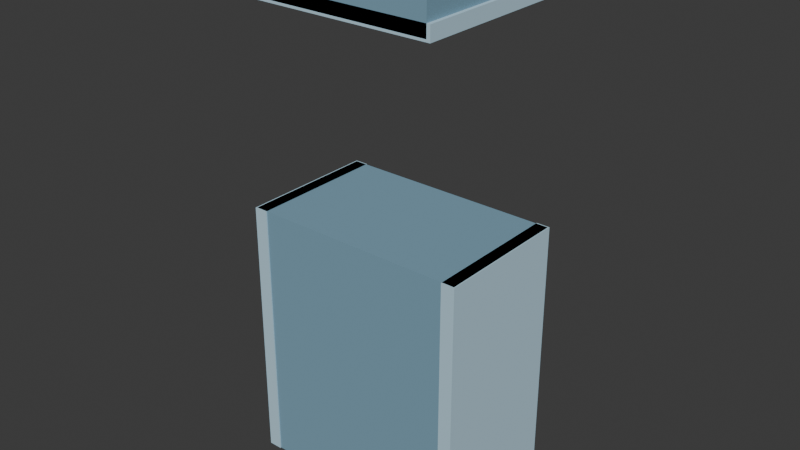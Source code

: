 # Source: armour_light.blend  (saved by Blender 5.1.30; exported with 4.5.12 LTS)
import bpy
from mathutils import Matrix  # noqa: F401  (used for matrix-valued properties, if any)

bpy.ops.wm.read_factory_settings(use_empty=True)
scene = bpy.context.scene
scene.name = 'Scene'

# ---- collections
col_collection = bpy.data.collections.new('Collection'); scene.collection.children.link(col_collection)

# ---- materials (node trees are filled in below, after node groups)
mat_light_cloth = bpy.data.materials.new('light_cloth')
mat_light_cloth.diffuse_color = (0.9098, 0.8784, 0.8157, 1.0)
mat_light_trim = bpy.data.materials.new('light_trim')
mat_light_trim.diffuse_color = (0.7843, 0.7216, 0.6039, 1.0)

# ---- material node trees
mat_light_cloth.use_nodes = True; mat_light_cloth.node_tree.nodes.clear()
_N = mat_light_cloth.node_tree.nodes; _L = mat_light_cloth.node_tree.links
n0 = _N.new('ShaderNodeBsdfPrincipled'); n0.name = 'Principled BSDF'; n0.location = (-200, 100)
n0.inputs[0].default_value = (0.1946, 0.3515, 0.4564, 1.0)
n0.inputs[2].default_value = 1.0
n1 = _N.new('ShaderNodeOutputMaterial'); n1.name = 'Material Output'; n1.location = (200, 100)
_L.new(n0.outputs[0], n1.inputs[0])
n1.is_active_output = True
mat_light_trim.use_nodes = True; mat_light_trim.node_tree.nodes.clear()
_N = mat_light_trim.node_tree.nodes; _L = mat_light_trim.node_tree.links
n0 = _N.new('ShaderNodeBsdfPrincipled'); n0.name = 'Principled BSDF'; n0.location = (-200, 100)
n0.inputs[0].default_value = (0.4793, 0.6867, 0.807, 1.0)
n0.inputs[2].default_value = 1.0
n1 = _N.new('ShaderNodeOutputMaterial'); n1.name = 'Material Output'; n1.location = (200, 100)
_L.new(n0.outputs[0], n1.inputs[0])
n1.is_active_output = True

# ---- world
world_world = bpy.data.worlds.new('World'); scene.world = world_world
world_world.use_nodes = True; world_world.node_tree.nodes.clear()
_N = world_world.node_tree.nodes; _L = world_world.node_tree.links
n0 = _N.new('ShaderNodeOutputWorld'); n0.name = 'World Output'; n0.location = (200, 100)
n1 = _N.new('ShaderNodeBackground'); n1.name = 'Background'; n1.location = (-200, 100)
n1.inputs[0].default_value = (0.05088, 0.05088, 0.05088, 1.0)
_L.new(n1.outputs[0], n0.inputs[0])
n0.is_active_output = True
world_world.color = (0.05088, 0.05088, 0.05088)
world_world.sun_shadow_jitter_overblur = 0.0

# ---- meshes
me_cube_031 = bpy.data.meshes.new('Cube.031')
me_cube_031.from_pydata([(-0.505, -0.305, 1.25), (-0.505, -0.305, 2.45), (-0.505, 0.305, 1.25), (-0.505, 0.305, 2.45), (0.505, -0.305, 1.25), (0.505, -0.305, 2.45), (0.505, 0.305, 1.25), (0.505, 0.305, 2.45)], [], [(0, 1, 3, 2), (2, 3, 7, 6), (6, 7, 5, 4), (4, 5, 1, 0), (2, 6, 4, 0), (7, 3, 1, 5)])
_uv = me_cube_031.uv_layers.new(name='UVMap')
_uv.uv.foreach_set('vector', [0.375, 0.0, 0.625, 0.0, 0.625, 0.25, 0.375, 0.25, 0.375, 0.25, 0.625, 0.25, 0.625, 0.5, 0.375, 0.5, 0.375, 0.5, 0.625, 0.5, 0.625, 0.75, 0.375, 0.75, 0.375, 0.75, 0.625, 0.75, 0.625, 1.0, 0.375, 1.0, 0.125, 0.5, 0.375, 0.5, 0.375, 0.75, 0.125, 0.75, 0.625, 0.5, 0.875, 0.5, 0.875, 0.75, 0.625, 0.75])
me_cube_031.materials.append(mat_light_cloth)
me_cube_031.update()
me_cube_032 = bpy.data.meshes.new('Cube.032')
me_cube_032.from_pydata([(0.45, -0.31, 1.25), (0.45, -0.31, 2.45), (0.45, 0.31, 1.25), (0.45, 0.31, 2.45), (0.51, -0.31, 1.25), (0.51, -0.31, 2.45), (0.51, 0.31, 1.25), (0.51, 0.31, 2.45)], [], [(0, 1, 3, 2), (2, 3, 7, 6), (6, 7, 5, 4), (4, 5, 1, 0), (2, 6, 4, 0), (7, 3, 1, 5)])
_uv = me_cube_032.uv_layers.new(name='UVMap')
_uv.uv.foreach_set('vector', [0.375, 0.0, 0.625, 0.0, 0.625, 0.25, 0.375, 0.25, 0.375, 0.25, 0.625, 0.25, 0.625, 0.5, 0.375, 0.5, 0.375, 0.5, 0.625, 0.5, 0.625, 0.75, 0.375, 0.75, 0.375, 0.75, 0.625, 0.75, 0.625, 1.0, 0.375, 1.0, 0.125, 0.5, 0.375, 0.5, 0.375, 0.75, 0.125, 0.75, 0.625, 0.5, 0.875, 0.5, 0.875, 0.75, 0.625, 0.75])
me_cube_032.materials.append(mat_light_trim)
me_cube_032.update()
me_cube_033 = bpy.data.meshes.new('Cube.033')
me_cube_033.from_pydata([(-0.51, -0.31, 1.25), (-0.51, -0.31, 2.45), (-0.51, 0.31, 1.25), (-0.51, 0.31, 2.45), (-0.45, -0.31, 1.25), (-0.45, -0.31, 2.45), (-0.45, 0.31, 1.25), (-0.45, 0.31, 2.45)], [], [(0, 1, 3, 2), (2, 3, 7, 6), (6, 7, 5, 4), (4, 5, 1, 0), (2, 6, 4, 0), (7, 3, 1, 5)])
_uv = me_cube_033.uv_layers.new(name='UVMap')
_uv.uv.foreach_set('vector', [0.375, 0.0, 0.625, 0.0, 0.625, 0.25, 0.375, 0.25, 0.375, 0.25, 0.625, 0.25, 0.625, 0.5, 0.375, 0.5, 0.375, 0.5, 0.625, 0.5, 0.625, 0.75, 0.375, 0.75, 0.375, 0.75, 0.625, 0.75, 0.625, 1.0, 0.375, 1.0, 0.125, 0.5, 0.375, 0.5, 0.375, 0.75, 0.125, 0.75, 0.625, 0.5, 0.875, 0.5, 0.875, 0.75, 0.625, 0.75])
me_cube_033.materials.append(mat_light_trim)
me_cube_033.update()
me_cube_034 = bpy.data.meshes.new('Cube.034')
me_cube_034.from_pydata([(-0.525, -0.505, 3.42), (-0.525, -0.505, 3.58), (-0.525, 0.505, 3.42), (-0.525, 0.505, 3.58), (0.525, -0.505, 3.42), (0.525, -0.505, 3.58), (0.525, 0.505, 3.42), (0.525, 0.505, 3.58)], [], [(0, 1, 3, 2), (2, 3, 7, 6), (6, 7, 5, 4), (4, 5, 1, 0), (2, 6, 4, 0), (7, 3, 1, 5)])
_uv = me_cube_034.uv_layers.new(name='UVMap')
_uv.uv.foreach_set('vector', [0.375, 0.0, 0.625, 0.0, 0.625, 0.25, 0.375, 0.25, 0.375, 0.25, 0.625, 0.25, 0.625, 0.5, 0.375, 0.5, 0.375, 0.5, 0.625, 0.5, 0.625, 0.75, 0.375, 0.75, 0.375, 0.75, 0.625, 0.75, 0.625, 1.0, 0.375, 1.0, 0.125, 0.5, 0.375, 0.5, 0.375, 0.75, 0.125, 0.75, 0.625, 0.5, 0.875, 0.5, 0.875, 0.75, 0.625, 0.75])
me_cube_034.materials.append(mat_light_cloth)
me_cube_034.update()
me_cube_035 = bpy.data.meshes.new('Cube.035')
me_cube_035.from_pydata([(-0.54, -0.505, 3.41), (-0.54, -0.505, 3.47), (-0.54, 0.345, 3.41), (-0.54, 0.345, 3.47), (0.54, -0.505, 3.41), (0.54, -0.505, 3.47), (0.54, 0.345, 3.41), (0.54, 0.345, 3.47)], [], [(0, 1, 3, 2), (2, 3, 7, 6), (6, 7, 5, 4), (4, 5, 1, 0), (2, 6, 4, 0), (7, 3, 1, 5)])
_uv = me_cube_035.uv_layers.new(name='UVMap')
_uv.uv.foreach_set('vector', [0.375, 0.0, 0.625, 0.0, 0.625, 0.25, 0.375, 0.25, 0.375, 0.25, 0.625, 0.25, 0.625, 0.5, 0.375, 0.5, 0.375, 0.5, 0.625, 0.5, 0.625, 0.75, 0.375, 0.75, 0.375, 0.75, 0.625, 0.75, 0.625, 1.0, 0.375, 1.0, 0.125, 0.5, 0.375, 0.5, 0.375, 0.75, 0.125, 0.75, 0.625, 0.5, 0.875, 0.5, 0.875, 0.75, 0.625, 0.75])
me_cube_035.materials.append(mat_light_trim)
me_cube_035.update()

# ---- objects
ob_lightchest_main = bpy.data.objects.new('LightChest_Main', me_cube_031)
ob_lightchest_triml = bpy.data.objects.new('LightChest_TrimL', me_cube_032)
ob_lightchest_trimr = bpy.data.objects.new('LightChest_TrimR', me_cube_033)
ob_lightcap_main = bpy.data.objects.new('LightCap_Main', me_cube_034)
ob_lightcap_brim = bpy.data.objects.new('LightCap_Brim', me_cube_035)

# ---- transforms, parenting, visibility, modifiers, constraints
ob_lightchest_main.location = (0.0, 0.0, 0.0)
ob_lightchest_triml.location = (0.0, 0.0, 0.0)
ob_lightchest_trimr.location = (0.0, 0.0, 0.0)
ob_lightcap_main.location = (0.0, 0.0, 0.0)
ob_lightcap_brim.location = (0.0, 0.0, 0.0)

# ---- collection membership
col_collection.objects.link(ob_lightchest_main)
col_collection.objects.link(ob_lightchest_triml)
col_collection.objects.link(ob_lightchest_trimr)
col_collection.objects.link(ob_lightcap_main)
col_collection.objects.link(ob_lightcap_brim)

# ---- scene / render settings (as saved in the file)
scene.frame_start = 1; scene.frame_end = 250; scene.frame_set(1)
scene.render.engine = 'BLENDER_EEVEE_NEXT'
scene.render.bake_bias = 0.0
scene.render.bake_samples = 0
scene.cycles.sampling_pattern = 'TABULATED_SOBOL'
scene.eevee.use_volume_custom_range = False
bpy.context.view_layer.update()

# ---- added for rendering (the .blend has no active camera and no usable light): camera, sun
cam_auto = bpy.data.cameras.new('AutoCamera')
cam_auto.lens = 50.0
cam_auto.sensor_width = 36.0
cam_auto.clip_end = 1000.0
ob_auto_camera = bpy.data.objects.new('AutoCamera', cam_auto)
scene.collection.objects.link(ob_auto_camera)
ob_auto_camera.location = (2.55325, -3.0639, 4.4576)
ob_auto_camera.rotation_euler = (1.09748, -7.21219e-08, 0.694738)
scene.camera = ob_auto_camera
light_auto_sun = bpy.data.lights.new('AutoSun', 'SUN')
light_auto_sun.energy = 3.0
light_auto_sun.angle = 0.0523599
ob_auto_sun = bpy.data.objects.new('AutoSun', light_auto_sun)
scene.collection.objects.link(ob_auto_sun)
ob_auto_sun.rotation_euler = (0.872665, 0.174533, 0.523599)
bpy.context.view_layer.update()
